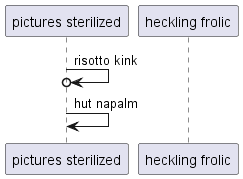

The diagram above was rendered by PlantUML. Its source (embedded in the PNG):
@startuml
participant "pictures sterilized" as 0
participant "heckling frolic" as 1
0 ->o 0: risotto kink
0 -> 0: hut napalm
@enduml